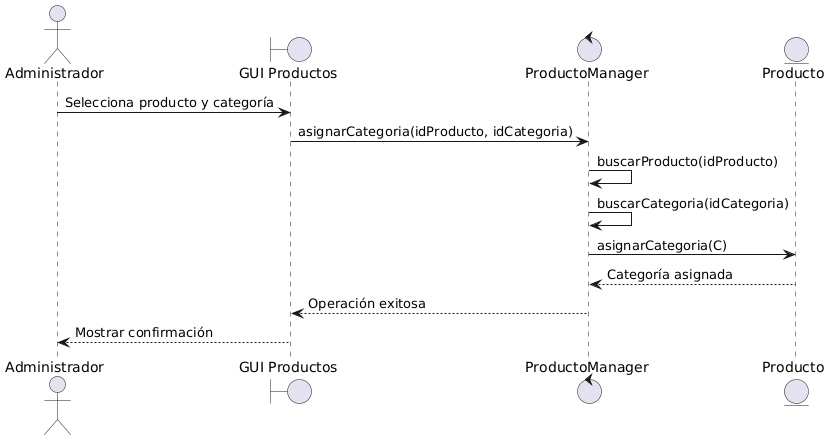

The diagram above was rendered by PlantUML. Its source (embedded in the PNG):
@startuml
actor Administrador

boundary "GUI Productos" as GUI
control "ProductoManager" as PM

entity "Producto" as P

Administrador -> GUI : Selecciona producto y categoría

GUI -> PM : asignarCategoria(idProducto, idCategoria)

PM -> PM : buscarProducto(idProducto)

PM -> PM : buscarCategoria(idCategoria)

PM -> P : asignarCategoria(C)

P --> PM : Categoría asignada

PM --> GUI : Operación exitosa

GUI --> Administrador : Mostrar confirmación
@enduml